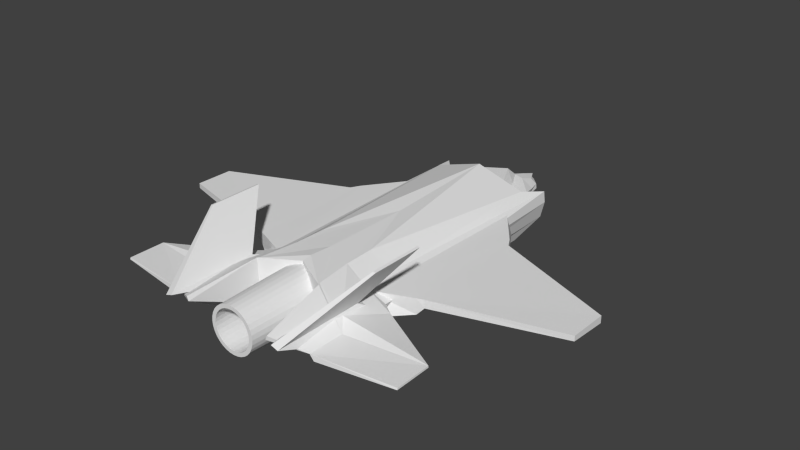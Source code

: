 # Source: player.blend  (saved by Blender 2.69.0; exported with 4.5.12 LTS)
import bpy
from mathutils import Matrix  # noqa: F401  (used for matrix-valued properties, if any)

bpy.ops.wm.read_factory_settings(use_empty=True)
scene = bpy.context.scene
scene.name = 'Scene'

# ---- collections
col_collection_1 = bpy.data.collections.new('Collection 1'); scene.collection.children.link(col_collection_1)

# ---- world
world_world = bpy.data.worlds.new('World'); scene.world = world_world
world_world.color = (0.05088, 0.05088, 0.05088)
world_world.use_sun_shadow = False
world_world.sun_shadow_jitter_overblur = 0.0
world_world.cycles.sampling_method = 'MANUAL'
world_world.cycles.sample_map_resolution = 256

# ---- meshes
me_cylinder = bpy.data.meshes.new('Cylinder')
me_cylinder.from_pydata([(4.59e-09, 0.9349, -1.263), (2.476e-08, 0.8019, 1.439), (0.1824, 0.9169, -1.263), (0.1564, 0.7865, 1.439), (0.3578, 0.8637, -1.263), (0.3069, 0.7409, 1.439), (0.5194, 0.7773, -1.263), (0.4455, 0.6668, 1.439), (0.6611, 0.6611, -1.263), (0.567, 0.567, 1.439), (0.7773, 0.5194, -1.263), (0.6668, 0.4455, 1.439), (0.8637, 0.3578, -1.263), (0.7409, 0.3069, 1.439), (0.9169, 0.1824, -1.263), (0.7865, 0.1564, 1.439), (0.9349, 8.993e-08, -1.263), (0.8019, 1.138e-07, 1.439), (0.9169, -0.1824, -1.263), (0.7865, -0.1564, 1.439), (0.8637, -0.3578, -1.263), (0.7409, -0.3069, 1.439), (0.7773, -0.5194, -1.263), (0.6668, -0.4455, 1.439), (0.6611, -0.6611, -1.263), (0.567, -0.567, 1.439), (0.5194, -0.7773, -1.263), (0.4455, -0.6668, 1.439), (0.3578, -0.8637, -1.263), (0.3069, -0.7409, 1.439), (0.1824, -0.9169, -1.263), (0.1564, -0.7865, 1.439), (-3e-07, -0.9349, -1.263), (-2.365e-07, -0.8019, 1.439), (-0.1824, -0.9169, -1.263), (-0.1564, -0.7865, 1.439), (-0.3578, -0.8637, -1.263), (-0.3069, -0.7409, 1.439), (-0.5194, -0.7773, -1.263), (-0.4455, -0.6668, 1.439), (-0.6611, -0.6611, -1.263), (-0.567, -0.567, 1.439), (-0.7773, -0.5194, -1.263), (-0.6668, -0.4455, 1.439), (-0.8637, -0.3578, -1.263), (-0.7409, -0.3069, 1.439), (-0.9169, -0.1824, -1.263), (-0.7865, -0.1564, 1.439), (-0.9349, 9.221e-07, -1.263), (-0.8019, 8.276e-07, 1.439), (-0.9169, 0.1824, -1.263), (-0.7865, 0.1564, 1.439), (-0.8637, 0.3578, -1.263), (-0.7409, 0.3069, 1.439), (-0.7773, 0.5194, -1.263), (-0.6668, 0.4455, 1.439), (-0.6611, 0.6611, -1.263), (-0.567, 0.567, 1.439), (-0.5194, 0.7773, -1.263), (-0.4455, 0.6668, 1.439), (-0.3578, 0.8637, -1.263), (-0.3069, 0.7409, 1.439), (-0.1824, 0.9169, -1.263), (-0.1564, 0.7865, 1.439), (4.31e-08, 0.6716, 1.439), (0.131, 0.6587, 1.439), (0.257, 0.6205, 1.439), (0.3731, 0.5584, 1.439), (0.4749, 0.4749, 1.439), (0.5584, 0.3731, 1.439), (0.6205, 0.257, 1.439), (0.6587, 0.131, 1.439), (0.6716, 1.461e-07, 1.439), (0.6587, -0.131, 1.439), (0.6205, -0.257, 1.439), (0.5584, -0.3731, 1.439), (0.4749, -0.4749, 1.439), (0.3731, -0.5584, 1.439), (0.257, -0.6205, 1.439), (0.131, -0.6587, 1.439), (-1.757e-07, -0.6716, 1.439), (-0.131, -0.6587, 1.439), (-0.257, -0.6205, 1.439), (-0.3731, -0.5584, 1.439), (-0.4749, -0.4749, 1.439), (-0.5584, -0.3731, 1.439), (-0.6205, -0.257, 1.439), (-0.6587, -0.131, 1.439), (-0.6716, 7.439e-07, 1.439), (-0.6587, 0.131, 1.439), (-0.6205, 0.257, 1.439), (-0.5584, 0.3731, 1.439), (-0.4749, 0.4749, 1.439), (-0.3731, 0.5584, 1.439), (-0.257, 0.6205, 1.439), (-0.131, 0.6587, 1.439), (-8.618e-08, 0.7614, 0.119), (0.1485, 0.7467, 0.119), (0.2914, 0.7034, 0.119), (0.423, 0.6331, 0.119), (0.5384, 0.5384, 0.119), (0.6331, 0.423, 0.119), (0.7034, 0.2914, 0.119), (0.7467, 0.1485, 0.119), (0.7614, 1.295e-07, 0.119), (0.7467, -0.1485, 0.119), (0.7034, -0.2914, 0.119), (0.6331, -0.423, 0.119), (0.5384, -0.5384, 0.119), (0.423, -0.6331, 0.119), (0.2914, -0.7034, 0.119), (0.1485, -0.7467, 0.119), (-3.343e-07, -0.7614, 0.119), (-0.1485, -0.7467, 0.119), (-0.2914, -0.7034, 0.119), (-0.423, -0.6331, 0.119), (-0.5384, -0.5384, 0.119), (-0.6331, -0.423, 0.119), (-0.7034, -0.2914, 0.119), (-0.7467, -0.1485, 0.119), (-0.7614, 8.072e-07, 0.119), (-0.7467, 0.1485, 0.119), (-0.7034, 0.2914, 0.119), (-0.6331, 0.423, 0.119), (-0.5384, 0.5384, 0.119), (-0.423, 0.6331, 0.119), (-0.2914, 0.7034, 0.119), (-0.1485, 0.7467, 0.119)], [], [(0, 1, 3, 2), (2, 3, 5, 4), (4, 5, 7, 6), (6, 7, 9, 8), (8, 9, 11, 10), (10, 11, 13, 12), (12, 13, 15, 14), (14, 15, 17, 16), (16, 17, 19, 18), (18, 19, 21, 20), (20, 21, 23, 22), (22, 23, 25, 24), (24, 25, 27, 26), (26, 27, 29, 28), (28, 29, 31, 30), (30, 31, 33, 32), (32, 33, 35, 34), (34, 35, 37, 36), (36, 37, 39, 38), (38, 39, 41, 40), (40, 41, 43, 42), (42, 43, 45, 44), (44, 45, 47, 46), (46, 47, 49, 48), (48, 49, 51, 50), (50, 51, 53, 52), (52, 53, 55, 54), (54, 55, 57, 56), (56, 57, 59, 58), (58, 59, 61, 60), (59, 57, 92, 93), (62, 63, 1, 0), (60, 61, 63, 62), (0, 2, 4, 6, 8, 10, 12, 14, 16, 18, 20, 22, 24, 26, 28, 30, 32, 34, 36, 38, 40, 42, 44, 46, 48, 50, 52, 54, 56, 58, 60, 62), (91, 90, 122, 123), (35, 33, 80, 81), (11, 9, 68, 69), (49, 47, 87, 88), (25, 23, 75, 76), (63, 61, 94, 95), (39, 37, 82, 83), (15, 13, 70, 71), (53, 51, 89, 90), (29, 27, 77, 78), (5, 3, 65, 66), (43, 41, 84, 85), (19, 17, 72, 73), (57, 55, 91, 92), (33, 31, 79, 80), (9, 7, 67, 68), (47, 45, 86, 87), (3, 1, 64, 65), (23, 21, 74, 75), (61, 59, 93, 94), (37, 35, 81, 82), (13, 11, 69, 70), (51, 49, 88, 89), (27, 25, 76, 77), (1, 63, 95, 64), (41, 39, 83, 84), (17, 15, 71, 72), (55, 53, 90, 91), (31, 29, 78, 79), (7, 5, 66, 67), (45, 43, 85, 86), (21, 19, 73, 74), (97, 96, 127, 126, 125, 124, 123, 122, 121, 120, 119, 118, 117, 116, 115, 114, 113, 112, 111, 110, 109, 108, 107, 106, 105, 104, 103, 102, 101, 100, 99, 98), (86, 85, 117, 118), (81, 80, 112, 113), (76, 75, 107, 108), (71, 70, 102, 103), (66, 65, 97, 98), (92, 91, 123, 124), (87, 86, 118, 119), (82, 81, 113, 114), (77, 76, 108, 109), (72, 71, 103, 104), (67, 66, 98, 99), (93, 92, 124, 125), (88, 87, 119, 120), (83, 82, 114, 115), (78, 77, 109, 110), (73, 72, 104, 105), (68, 67, 99, 100), (94, 93, 125, 126), (89, 88, 120, 121), (84, 83, 115, 116), (79, 78, 110, 111), (74, 73, 105, 106), (69, 68, 100, 101), (95, 94, 126, 127), (90, 89, 121, 122), (85, 84, 116, 117), (80, 79, 111, 112), (75, 74, 106, 107), (70, 69, 101, 102), (65, 64, 96, 97), (64, 95, 127, 96)])
_uv = me_cylinder.uv_layers.new(name='UV coord')
_uv.uv.foreach_set('vector', [0.459, 0.7899, 0.5201, 0.5834, 0.5157, 0.5829, 0.4961, 0.7973, 0.4961, 0.7973, 0.5157, 0.5829, 0.5114, 0.5831, 0.5339, 0.7973, 0.5339, 0.7973, 0.5114, 0.5831, 0.5071, 0.5841, 0.5709, 0.7899, 0.5709, 0.7899, 0.5071, 0.5841, 0.5032, 0.5859, 0.6059, 0.7754, 0.6059, 0.7754, 0.5032, 0.5859, 0.4997, 0.5885, 0.6374, 0.7544, 0.6374, 0.7544, 0.4997, 0.5885, 0.4968, 0.5917, 0.6642, 0.7276, 0.6642, 0.7276, 0.4968, 0.5917, 0.4946, 0.5955, 0.6853, 0.6961, 0.6853, 0.6961, 0.4946, 0.5955, 0.4931, 0.5996, 0.6999, 0.661, 0.6999, 0.661, 0.4931, 0.5996, 0.4926, 0.6039, 0.7073, 0.6238, 0.7073, 0.6238, 0.4926, 0.6039, 0.4928, 0.6082, 0.7074, 0.5859, 0.7074, 0.5859, 0.4928, 0.6082, 0.494, 0.6125, 0.7, 0.5487, 0.7, 0.5487, 0.494, 0.6125, 0.4959, 0.6164, 0.6855, 0.5136, 0.6855, 0.5136, 0.4959, 0.6164, 0.4986, 0.6199, 0.6645, 0.4821, 0.6645, 0.4821, 0.4986, 0.6199, 0.5019, 0.6228, 0.6377, 0.4552, 0.6377, 0.4552, 0.5019, 0.6228, 0.5057, 0.625, 0.6062, 0.4341, 0.6062, 0.4341, 0.5057, 0.625, 0.5098, 0.6264, 0.5712, 0.4195, 0.5712, 0.4195, 0.5098, 0.6264, 0.5142, 0.627, 0.534, 0.4121, 0.534, 0.4121, 0.5142, 0.627, 0.5186, 0.6267, 0.496, 0.4121, 0.496, 0.4121, 0.5186, 0.6267, 0.5229, 0.6256, 0.4588, 0.4195, 0.4588, 0.4195, 0.5229, 0.6256, 0.5268, 0.6236, 0.4238, 0.4341, 0.4238, 0.4341, 0.5268, 0.6236, 0.5303, 0.621, 0.3923, 0.4552, 0.3923, 0.4552, 0.5303, 0.621, 0.5332, 0.6177, 0.3655, 0.482, 0.3655, 0.482, 0.5332, 0.6177, 0.5354, 0.6139, 0.3444, 0.5136, 0.3444, 0.5136, 0.5354, 0.6139, 0.5368, 0.6098, 0.33, 0.5487, 0.33, 0.5487, 0.5368, 0.6098, 0.5374, 0.6054, 0.3226, 0.5859, 0.3226, 0.5859, 0.5374, 0.6054, 0.5371, 0.6011, 0.3227, 0.6238, 0.3227, 0.6238, 0.5371, 0.6011, 0.536, 0.5969, 0.3301, 0.661, 0.3301, 0.661, 0.536, 0.5969, 0.534, 0.593, 0.3446, 0.6961, 0.3446, 0.6961, 0.534, 0.593, 0.5314, 0.5896, 0.3657, 0.7276, 0.3657, 0.7276, 0.5314, 0.5896, 0.5281, 0.5868, 0.3925, 0.7544, 0.84, 0.9627, 0.8184, 0.9584, 0.8237, 0.9409, 0.8417, 0.9445, 0.424, 0.7754, 0.5243, 0.5847, 0.5201, 0.5834, 0.459, 0.7899, 0.3925, 0.7544, 0.5281, 0.5868, 0.5243, 0.5847, 0.424, 0.7754, 0.2053, 0.9632, 0.2275, 0.961, 0.2489, 0.9545, 0.2687, 0.9439, 0.286, 0.9297, 0.3002, 0.9124, 0.3107, 0.8927, 0.3172, 0.8713, 0.3194, 0.849, 0.3172, 0.8268, 0.3107, 0.8053, 0.3002, 0.7856, 0.286, 0.7683, 0.2687, 0.7541, 0.2489, 0.7436, 0.2275, 0.7371, 0.2053, 0.7349, 0.183, 0.7371, 0.1616, 0.7436, 0.1419, 0.7541, 0.1246, 0.7683, 0.1104, 0.7856, 0.09982, 0.8054, 0.09332, 0.8268, 0.09113, 0.849, 0.09332, 0.8713, 0.09982, 0.8927, 0.1104, 0.9124, 0.1246, 0.9297, 0.1419, 0.9439, 0.1616, 0.9545, 0.183, 0.961, 0.2404, 0.2471, 0.241, 0.2512, 0.05106, 0.3096, 0.04271, 0.2674, 0.7797, 0.7642, 0.798, 0.752, 0.8066, 0.768, 0.7913, 0.7783, 0.9627, 0.862, 0.9584, 0.8836, 0.9409, 0.8783, 0.9445, 0.8602, 0.752, 0.9039, 0.7435, 0.8836, 0.761, 0.8783, 0.768, 0.8953, 0.8836, 0.7435, 0.9039, 0.752, 0.8953, 0.768, 0.8783, 0.761, 0.8836, 0.9584, 0.862, 0.9627, 0.8602, 0.9445, 0.8783, 0.9409, 0.752, 0.798, 0.7642, 0.7797, 0.7783, 0.7913, 0.768, 0.8066, 0.9584, 0.8184, 0.9627, 0.84, 0.9445, 0.8418, 0.9409, 0.8237, 0.7797, 0.9378, 0.7642, 0.9222, 0.7783, 0.9106, 0.7913, 0.9236, 0.84, 0.7392, 0.862, 0.7392, 0.8602, 0.7574, 0.8417, 0.7574, 0.9377, 0.9222, 0.9222, 0.9378, 0.9106, 0.9236, 0.9236, 0.9106, 0.7392, 0.84, 0.7435, 0.8184, 0.761, 0.8237, 0.7574, 0.8418, 0.9377, 0.7797, 0.95, 0.798, 0.9339, 0.8066, 0.9236, 0.7913, 0.8184, 0.9584, 0.798, 0.95, 0.8066, 0.9339, 0.8237, 0.9409, 0.798, 0.752, 0.8184, 0.7435, 0.8237, 0.761, 0.8066, 0.768, 0.9584, 0.8836, 0.95, 0.9039, 0.9339, 0.8953, 0.9409, 0.8783, 0.7435, 0.8836, 0.7392, 0.862, 0.7574, 0.8602, 0.761, 0.8783, 0.9222, 0.9378, 0.9039, 0.95, 0.8953, 0.9339, 0.9106, 0.9236, 0.9039, 0.752, 0.9222, 0.7642, 0.9106, 0.7783, 0.8953, 0.768, 0.862, 0.9627, 0.84, 0.9627, 0.8417, 0.9445, 0.8602, 0.9445, 0.7642, 0.7797, 0.7797, 0.7642, 0.7913, 0.7783, 0.7783, 0.7913, 0.9627, 0.84, 0.9627, 0.862, 0.9445, 0.8602, 0.9445, 0.8418, 0.7642, 0.9222, 0.752, 0.9039, 0.768, 0.8953, 0.7783, 0.9106, 0.862, 0.7392, 0.8836, 0.7435, 0.8783, 0.761, 0.8602, 0.7574, 0.9039, 0.95, 0.8836, 0.9584, 0.8783, 0.9409, 0.8953, 0.9339, 0.7435, 0.8184, 0.752, 0.798, 0.768, 0.8066, 0.761, 0.8237, 0.95, 0.798, 0.9584, 0.8184, 0.9409, 0.8237, 0.9339, 0.8066, 0.798, 0.95, 0.7797, 0.9378, 0.7913, 0.9236, 0.8066, 0.9339, 0.8184, 0.7435, 0.84, 0.7392, 0.8417, 0.7574, 0.8237, 0.761, 0.95, 0.9039, 0.9377, 0.9222, 0.9236, 0.9106, 0.9339, 0.8953, 0.7392, 0.862, 0.7392, 0.84, 0.7574, 0.8418, 0.7574, 0.8602, 0.9222, 0.7642, 0.9377, 0.7797, 0.9236, 0.7913, 0.9106, 0.7783, 0.7753, 0.4399, 0.8124, 0.4363, 0.8481, 0.4255, 0.8809, 0.4079, 0.9098, 0.3843, 0.9334, 0.3555, 0.951, 0.3226, 0.9618, 0.2869, 0.9654, 0.2499, 0.9618, 0.2128, 0.951, 0.1771, 0.9334, 0.1443, 0.9098, 0.1155, 0.8809, 0.09182, 0.8481, 0.07425, 0.8124, 0.06343, 0.7753, 0.05978, 0.7383, 0.06343, 0.7026, 0.07425, 0.6697, 0.09182, 0.6409, 0.1155, 0.6173, 0.1443, 0.5997, 0.1771, 0.5889, 0.2128, 0.5853, 0.2499, 0.5889, 0.2869, 0.5997, 0.3226, 0.6173, 0.3555, 0.6409, 0.3843, 0.6697, 0.4079, 0.7026, 0.4255, 0.7383, 0.4363, 0.2505, 0.2641, 0.2541, 0.2658, 0.1972, 0.456, 0.1574, 0.4395, 0.2698, 0.265, 0.2732, 0.2628, 0.4, 0.4156, 0.3643, 0.4395, 0.2812, 0.249, 0.2814, 0.2448, 0.4791, 0.2246, 0.479, 0.2676, 0.2746, 0.2303, 0.2713, 0.2279, 0.3643, 0.05246, 0.4001, 0.07641, 0.2557, 0.2256, 0.252, 0.227, 0.1574, 0.05246, 0.1972, 0.03596, 0.2406, 0.243, 0.2404, 0.2471, 0.04271, 0.2674, 0.04273, 0.2244, 0.2472, 0.2617, 0.2505, 0.2641, 0.1574, 0.4395, 0.1217, 0.4156, 0.266, 0.2664, 0.2698, 0.265, 0.3643, 0.4395, 0.3246, 0.456, 0.2802, 0.253, 0.2812, 0.249, 0.479, 0.2676, 0.4707, 0.3097, 0.2773, 0.2334, 0.2746, 0.2303, 0.4001, 0.07641, 0.4305, 0.1069, 0.2597, 0.225, 0.2557, 0.2256, 0.1972, 0.03596, 0.2394, 0.02754, 0.2416, 0.239, 0.2406, 0.243, 0.04273, 0.2244, 0.05111, 0.1823, 0.2445, 0.2586, 0.2472, 0.2617, 0.1217, 0.4156, 0.09131, 0.3851, 0.2621, 0.267, 0.266, 0.2664, 0.3246, 0.456, 0.2824, 0.4644, 0.2785, 0.2567, 0.2802, 0.253, 0.4707, 0.3097, 0.4542, 0.3494, 0.2794, 0.2369, 0.2773, 0.2334, 0.4305, 0.1069, 0.4543, 0.1427, 0.2637, 0.2252, 0.2597, 0.225, 0.2394, 0.02754, 0.2824, 0.02754, 0.2433, 0.2353, 0.2416, 0.239, 0.05111, 0.1823, 0.06753, 0.1426, 0.2424, 0.2551, 0.2445, 0.2586, 0.09131, 0.3851, 0.06746, 0.3493, 0.258, 0.2668, 0.2621, 0.267, 0.2824, 0.4644, 0.2394, 0.4644, 0.2761, 0.26, 0.2785, 0.2567, 0.4542, 0.3494, 0.4304, 0.3852, 0.2808, 0.2407, 0.2794, 0.2369, 0.4543, 0.1427, 0.4707, 0.1824, 0.2676, 0.2262, 0.2637, 0.2252, 0.2824, 0.02754, 0.3246, 0.03596, 0.2456, 0.2319, 0.2433, 0.2353, 0.06753, 0.1426, 0.09135, 0.1068, 0.241, 0.2512, 0.2424, 0.2551, 0.06746, 0.3493, 0.05106, 0.3096, 0.2541, 0.2658, 0.258, 0.2668, 0.2394, 0.4644, 0.1972, 0.456, 0.2732, 0.2628, 0.2761, 0.26, 0.4304, 0.3852, 0.4, 0.4156, 0.2814, 0.2448, 0.2808, 0.2407, 0.4707, 0.1824, 0.4791, 0.2246, 0.2713, 0.2279, 0.2676, 0.2262, 0.3246, 0.03596, 0.3643, 0.05246, 0.252, 0.227, 0.2485, 0.2292, 0.1217, 0.0764, 0.1574, 0.05246, 0.2485, 0.2292, 0.2456, 0.2319, 0.09135, 0.1068, 0.1217, 0.0764])
me_cylinder.use_remesh_preserve_volume = False
me_cylinder.use_remesh_preserve_attributes = False
me_cylinder.use_mirror_vertex_groups = False
me_cylinder.update()
me_cube_002 = bpy.data.meshes.new('Cube.002')
me_cube_002.from_pydata([(0.02293, 4.652, -0.3967), (1.223, -6.277, 0.2969), (0.08335, 4.652, -0.2321), (2.59, -5.927, 0.3257), (0.0, 4.788, -0.1346), (0.0, -5.216, 1.046), (0.0, 4.724, -0.4083), (0.0, -5.216, -0.4281), (0.02774, 4.652, -0.169), (0.601, -5.751, 1.004), (0.07601, 4.652, -0.2844), (2.591, -5.927, 0.2782), (0.9275, 1.371, -0.2959), (1.094, -4.592, -0.09177), (3.691, -3.029, 0.2854), (3.693, -1.882, 0.2181), (0.8013, 1.371, 0.4735), (0.8358, -4.592, 0.5023), (3.691, -3.029, 0.4357), (3.693, -1.882, 0.4228), (1.603, -4.011, 0.4648), (1.632, -4.011, 0.2339), (1.603, -0.4921, 0.4625), (1.632, -0.4921, 0.1478), (1.52, -4.077, 0.01915), (1.516, -0.2265, 0.4641), (1.516, -4.077, 0.466), (1.52, -0.2265, -0.1448), (0.8135, -7.08, 0.5879), (0.8135, -4.842, 0.5879), (1.535, -4.089, 1.892), (1.535, -5.649, 1.892), (1.159, -7.08, 0.332), (1.159, -4.842, 0.332), (1.574, -4.089, 1.871), (1.574, -5.649, 1.871), (0.0, 1.726, -0.7357), (0.0, 1.96, 1.146), (0.8701, 1.693, -0.7016), (1.013, 2.776, 0.1678), (0.9657, -7.923, 0.6963), (1.085, -7.923, 0.6287), (0.9657, -5.338, 0.6963), (1.085, -5.338, 0.6287), (0.8411, 1.985, 0.6948), (0.9448, 2.776, -0.3209), (0.3688, 3.276, -0.6131), (0.0, 3.417, 0.5031), (0.1715, 3.276, 0.1547), (0.4256, 3.276, -0.3402), (0.0, 3.276, -0.6323), (0.4643, 3.276, 0.00601), (0.4031, 2.255, -0.6926), (0.0, 1.784, 1.114), (0.4491, 1.784, 0.2872), (0.5007, 1.754, -0.3367), (0.0, 2.255, -0.7256), (0.567, 1.754, 0.1359), (0.2814, 3.832, -0.5076), (0.0, 3.832, 0.1635), (0.145, 3.832, 0.107), (0.3207, 3.832, -0.3164), (0.0, 3.832, -0.5209), (0.3654, 3.832, -0.1117), (1.305, -6.277, 0.4054), (0.9919, 2.776, 0.4956), (0.6485, 1.693, -0.7186), (0.571, -5.751, -0.2556), (1.203, -4.566, 0.325), (0.0, -3.368, -0.6032), (0.0, -4.239, 1.041), (0.9101, -4.566, -0.299), (0.496, -4.566, 0.9988), (1.084, -4.566, -0.1079), (0.8495, -4.566, 0.5709), (0.455, -4.566, -0.4748), (0.8642, -5.988, -0.1863), (1.413, -4.816, 0.3256), (0.0, -4.936, 1.09), (1.158, -5.874, 0.298), (0.5792, -5.684, 1.003), (1.415, -4.816, 0.2331), (1.104, -5.874, 0.5663), (1.337, -7.267, 0.2039), (2.595, -6.978, 0.322), (0.7784, -7.737, 0.7085), (2.598, -6.995, 0.2746), (1.267, -7.267, 0.3496), (0.7484, -7.737, 0.586), (0.9507, -6.755, -0.1052), (0.8374, -3.692, 0.576), (0.4525, -3.189, -0.5812), (1.196, -3.692, 0.3244), (0.0, -3.055, -0.5986), (0.0, -1.554, 1.001), (0.905, -3.189, -0.5638), (0.4784, -3.692, 0.9944), (1.078, -3.339, -0.1749), (0.1692, 4.279, -0.4581), (0.0, 4.279, 0.0396), (0.1644, 4.279, -0.0472), (0.2859, 4.279, -0.3065), (0.0, 4.279, -0.4673), (0.2759, 4.279, -0.1687)], [], [(4, 8, 2, 10, 0, 6), (81, 11, 1, 79), (102, 6, 0, 98), (103, 2, 8, 100), (67, 9, 5, 7), (100, 8, 4, 99), (77, 3, 11, 81), (16, 17, 13, 12), (20, 21, 14, 18), (18, 14, 15, 19), (25, 27, 12, 16), (23, 15, 14, 21), (25, 16, 17, 26), (26, 24, 21, 20), (19, 15, 23, 22), (27, 23, 21, 24), (19, 22, 20, 18), (22, 23, 27, 25), (22, 25, 26, 20), (17, 13, 24, 26), (12, 27, 24, 13), (32, 33, 29, 28), (43, 42, 30, 34), (34, 30, 31, 35), (41, 40, 28, 32), (40, 31, 30, 42), (41, 32, 33, 43), (93, 36, 66, 91), (55, 45, 38, 52), (35, 41, 43, 34), (28, 40, 42, 29), (35, 31, 40, 41), (33, 29, 42, 43), (92, 39, 65, 90), (96, 44, 37, 94), (57, 39, 45, 55), (56, 50, 46, 52), (57, 51, 48, 54), (54, 48, 47, 53), (61, 49, 46, 58), (63, 51, 49, 61), (49, 55, 52, 46), (51, 57, 55, 49), (36, 56, 52, 38, 66), (39, 57, 54, 44, 65), (44, 54, 53, 37), (50, 62, 58, 46), (51, 63, 60, 48), (48, 60, 59, 47), (101, 61, 58, 98), (103, 63, 61, 101), (90, 65, 44, 96), (91, 66, 38, 95), (97, 73, 71, 95), (92, 68, 73, 97), (7, 69, 75, 67), (77, 68, 74, 82), (80, 72, 70, 78), (82, 74, 72, 80), (67, 75, 71, 79, 1, 76), (1, 11, 86, 83), (64, 9, 85, 87), (73, 81, 79, 71), (68, 77, 81, 73), (3, 77, 82, 64), (9, 80, 78, 5), (64, 82, 80, 9), (87, 85, 88, 89), (84, 87, 89, 83, 86), (67, 76, 89, 88), (3, 64, 87, 84), (11, 3, 84, 86), (9, 67, 88, 85), (76, 1, 83, 89), (69, 93, 91, 75), (68, 92, 90, 74), (72, 96, 94, 70), (74, 90, 96, 72), (75, 91, 95, 71), (45, 97, 95, 38), (39, 92, 97, 45), (62, 102, 98, 58), (63, 103, 100, 60), (60, 100, 99, 59), (10, 101, 98, 0), (2, 103, 101, 10)])
_uv = me_cube_002.uv_layers.new(name='UVMap')
_uv.uv.foreach_set('vector', [0.9873, 0.1183, 0.9755, 0.1183, 0.9714, 0.1125, 0.9714, 0.1083, 0.9728, 0.09815, 0.979, 0.09773, 0.1752, 0.2017, 0.1061, 0.2025, 0.0988, 0.1715, 0.1125, 0.169, 0.9441, 0.08439, 0.979, 0.09773, 0.9728, 0.09815, 0.9401, 0.09683, 0.94, 0.121, 0.9714, 0.1125, 0.9755, 0.1183, 0.9447, 0.1328, 0.07953, 0.7321, 0.08199, 0.7979, 0.02033, 0.8832, 0.02033, 0.6199, 0.9447, 0.1328, 0.9755, 0.1183, 0.9873, 0.1183, 0.9513, 0.1454, 0.2765, 0.6696, 0.1372, 0.6467, 0.1372, 0.6466, 0.2784, 0.6587, 0.722, 0.7122, 0.9616, 0.7122, 0.9616, 0.9519, 0.722, 0.9519, 0.722, 0.7122, 0.9616, 0.7122, 0.9616, 0.9519, 0.722, 0.9519, 0.5946, 0.4609, 0.5946, 0.4668, 0.5515, 0.4698, 0.5517, 0.459, 0.3506, 0.4306, 0.3413, 0.502, 0.04537, 0.5679, 0.03324, 0.3594, 0.8492, 0.5524, 0.7359, 0.3988, 0.6478, 0.4026, 0.5794, 0.5636, 0.8836, 0.5671, 1.006, 0.6212, 0.5489, 0.6212, 0.5881, 0.5687, 0.722, 0.7122, 0.9616, 0.7122, 0.9616, 0.9519, 0.722, 0.9519, 0.5517, 0.459, 0.5515, 0.4698, 0.3755, 0.4709, 0.3785, 0.4401, 0.8711, 0.5751, 0.8492, 0.5524, 0.5794, 0.5636, 0.5754, 0.5825, 0.7556, 0.4007, 0.8632, 0.5605, 0.5932, 0.5621, 0.6676, 0.4014, 0.3785, 0.4401, 0.3755, 0.4709, 0.3413, 0.502, 0.3506, 0.4306, 0.8632, 0.5605, 0.8836, 0.5671, 0.5881, 0.5687, 0.5932, 0.5621, 0.5236, 0.8686, 0.5393, 0.6775, 0.675, 0.7332, 0.6771, 0.784, 0.9951, 0.6177, 0.8711, 0.5751, 0.5754, 0.5825, 0.5372, 0.6177, 0.722, 0.7122, 0.9616, 0.7122, 0.9616, 0.9519, 0.722, 0.9519, 0.722, 0.7122, 0.9616, 0.7122, 0.9616, 0.9519, 0.722, 0.9519, 0.722, 0.7122, 0.9616, 0.7122, 0.9616, 0.9519, 0.722, 0.9519, 0.05949, 0.9615, 0.034, 0.8982, 0.2297, 0.897, 0.2407, 0.9514, 0.722, 0.7122, 0.9616, 0.7122, 0.9616, 0.9519, 0.722, 0.9519, 0.05949, 0.9615, 0.2407, 0.9514, 0.6562, 0.946, 0.5908, 0.9615, 0.3382, 0.06172, 0.7346, 0.06464, 0.7313, 0.1186, 0.3274, 0.09942, 0.4652, 0.5969, 0.4245, 0.6401, 0.3821, 0.5678, 0.517, 0.5085, 0.722, 0.7122, 0.9616, 0.7122, 0.9616, 0.9519, 0.722, 0.9519, 0.2297, 0.897, 0.034, 0.8982, 0.5817, 0.9261, 0.6497, 0.9421, 0.722, 0.7122, 0.9616, 0.7122, 0.9616, 0.9519, 0.722, 0.9519, 0.6562, 0.946, 0.6497, 0.9421, 0.5817, 0.9261, 0.5908, 0.9615, 0.2818, 0.2121, 0.732, 0.2262, 0.7314, 0.2534, 0.282, 0.249, 0.2823, 0.2951, 0.7525, 0.2601, 0.7506, 0.3389, 0.4604, 0.3336, 0.4847, 0.6578, 0.4258, 0.6403, 0.4245, 0.6401, 0.4652, 0.5969, 0.7787, 0.06495, 0.8624, 0.06709, 0.8592, 0.09622, 0.7785, 0.09866, 0.747, 0.172, 0.8643, 0.1441, 0.8727, 0.1683, 0.7527, 0.1867, 0.7527, 0.1867, 0.8727, 0.1683, 0.8895, 0.1971, 0.765, 0.2613, 0.9053, 0.1135, 0.8613, 0.1175, 0.8592, 0.09622, 0.9041, 0.09795, 0.9068, 0.13, 0.8643, 0.1441, 0.8613, 0.1175, 0.9053, 0.1135, 0.8613, 0.1175, 0.7418, 0.1329, 0.7785, 0.09866, 0.8592, 0.09622, 0.8643, 0.1441, 0.747, 0.172, 0.7418, 0.1329, 0.8613, 0.1175, 0.7346, 0.06464, 0.7787, 0.06495, 0.7785, 0.09866, 0.7311, 0.1372, 0.7313, 0.1186, 0.4258, 0.6403, 0.4847, 0.6578, 0.4879, 0.685, 0.387, 0.6938, 0.4266, 0.6444, 0.387, 0.6938, 0.4879, 0.685, 0.4661, 0.8533, 0.4385, 0.8598, 0.8624, 0.06709, 0.9086, 0.07547, 0.9041, 0.09795, 0.8592, 0.09622, 0.8643, 0.1441, 0.9068, 0.13, 0.9146, 0.1532, 0.8727, 0.1683, 0.8727, 0.1683, 0.9146, 0.1532, 0.9195, 0.1646, 0.8895, 0.1971, 0.9387, 0.1108, 0.9053, 0.1135, 0.9041, 0.09795, 0.9401, 0.09683, 0.94, 0.121, 0.9068, 0.13, 0.9053, 0.1135, 0.9387, 0.1108, 0.282, 0.249, 0.7314, 0.2534, 0.7525, 0.2601, 0.2823, 0.2951, 0.3274, 0.09942, 0.7313, 0.1186, 0.7311, 0.1372, 0.328, 0.1368, 0.3135, 0.1713, 0.2055, 0.1672, 0.2108, 0.1452, 0.328, 0.1368, 0.2818, 0.2121, 0.2006, 0.2117, 0.2055, 0.1672, 0.3135, 0.1713, 0.1558, 0.06741, 0.3119, 0.06195, 0.2116, 0.1038, 0.1113, 0.1173, 0.1748, 0.2069, 0.2006, 0.2117, 0.2088, 0.2492, 0.11, 0.2443, 0.1194, 0.2948, 0.2097, 0.2954, 0.2378, 0.3356, 0.1805, 0.3381, 0.11, 0.2443, 0.2088, 0.2492, 0.2097, 0.2954, 0.1194, 0.2948, 0.1113, 0.1173, 0.2116, 0.1038, 0.2108, 0.1452, 0.1125, 0.169, 0.0988, 0.1715, 0.1041, 0.1424, 0.0988, 0.1715, 0.1061, 0.2025, 0.09433, 0.2, 0.0681, 0.1931, 0.0895, 0.2305, 0.1142, 0.2933, 0.008776, 0.1976, 0.0597, 0.1964, 0.2055, 0.1672, 0.1752, 0.2017, 0.1125, 0.169, 0.2108, 0.1452, 0.3525, 0.6914, 0.2765, 0.6696, 0.2784, 0.6587, 0.3544, 0.5263, 0.1061, 0.2032, 0.1748, 0.2069, 0.11, 0.2443, 0.0895, 0.2305, 0.1142, 0.2933, 0.1194, 0.2948, 0.1805, 0.3381, 0.1578, 0.3389, 0.0895, 0.2305, 0.11, 0.2443, 0.1194, 0.2948, 0.1142, 0.2933, 0.0597, 0.1964, 0.008776, 0.1976, 0.01073, 0.1906, 0.07405, 0.1648, 0.1348, 0.6465, 0.1304, 0.6467, 0.1279, 0.6423, 0.1309, 0.6461, 0.1348, 0.6463, 0.1113, 0.1173, 0.1041, 0.1424, 0.07405, 0.1648, 0.01073, 0.1906, 0.1061, 0.2032, 0.0895, 0.2305, 0.0597, 0.1964, 0.09427, 0.2007, 0.1372, 0.6466, 0.1372, 0.6467, 0.1348, 0.6465, 0.1348, 0.6463, 0.08199, 0.7979, 0.07953, 0.7321, 0.1026, 0.7618, 0.1027, 0.7619, 0.1041, 0.1424, 0.0988, 0.1715, 0.0681, 0.1931, 0.07405, 0.1648, 0.3119, 0.06195, 0.3382, 0.06172, 0.3274, 0.09942, 0.2116, 0.1038, 0.2006, 0.2117, 0.2818, 0.2121, 0.282, 0.249, 0.2088, 0.2492, 0.2097, 0.2954, 0.2823, 0.2951, 0.4604, 0.3336, 0.2378, 0.3356, 0.2088, 0.2492, 0.282, 0.249, 0.2823, 0.2951, 0.2097, 0.2954, 0.2116, 0.1038, 0.3274, 0.09942, 0.328, 0.1368, 0.2108, 0.1452, 0.7332, 0.1854, 0.3135, 0.1713, 0.328, 0.1368, 0.7311, 0.1372, 0.732, 0.2262, 0.2818, 0.2121, 0.3135, 0.1713, 0.7332, 0.1854, 0.9086, 0.07547, 0.9441, 0.08439, 0.9401, 0.09683, 0.9041, 0.09795, 0.9068, 0.13, 0.94, 0.121, 0.9447, 0.1328, 0.9146, 0.1532, 0.9146, 0.1532, 0.9447, 0.1328, 0.9513, 0.1454, 0.9195, 0.1646, 0.9714, 0.1083, 0.9387, 0.1108, 0.9401, 0.09683, 0.9728, 0.09815, 0.9004, 0.1262, 0.8647, 0.1354, 0.8634, 0.1238, 0.9004, 0.1215])
_ca = me_cube_002.color_attributes.new('Col', 'BYTE_COLOR', 'CORNER')
_ca.data.foreach_set('color', [1.0, 1.0, 1.0, 1.0, 1.0, 1.0, 1.0, 1.0, 1.0, 1.0, 1.0, 1.0, 1.0, 1.0, 1.0, 1.0, 1.0, 1.0, 1.0, 1.0, 1.0, 1.0, 1.0, 1.0, 1.0, 1.0, 1.0, 1.0, 1.0, 1.0, 1.0, 1.0, 1.0, 1.0, 1.0, 1.0, 1.0, 1.0, 1.0, 1.0, 1.0, 1.0, 1.0, 1.0, 1.0, 1.0, 1.0, 1.0, 1.0, 1.0, 1.0, 1.0, 1.0, 1.0, 1.0, 1.0, 1.0, 1.0, 1.0, 1.0, 1.0, 1.0, 1.0, 1.0, 1.0, 1.0, 1.0, 1.0, 1.0, 1.0, 1.0, 1.0, 1.0, 1.0, 1.0, 1.0, 1.0, 1.0, 1.0, 1.0, 1.0, 1.0, 1.0, 1.0, 1.0, 1.0, 1.0, 1.0, 1.0, 1.0, 1.0, 1.0, 1.0, 1.0, 1.0, 1.0, 1.0, 1.0, 1.0, 1.0, 1.0, 1.0, 1.0, 1.0, 1.0, 1.0, 1.0, 1.0, 1.0, 1.0, 1.0, 1.0, 1.0, 1.0, 1.0, 1.0, 1.0, 1.0, 1.0, 1.0, 1.0, 1.0, 1.0, 1.0, 1.0, 1.0, 1.0, 1.0, 1.0, 1.0, 1.0, 1.0, 1.0, 1.0, 1.0, 1.0, 1.0, 1.0, 1.0, 1.0, 1.0, 1.0, 1.0, 1.0, 1.0, 1.0, 1.0, 1.0, 1.0, 1.0, 1.0, 1.0, 1.0, 1.0, 1.0, 1.0, 1.0, 1.0, 1.0, 1.0, 1.0, 1.0, 1.0, 1.0, 1.0, 1.0, 1.0, 1.0, 1.0, 1.0, 1.0, 1.0, 1.0, 1.0, 1.0, 1.0, 1.0, 1.0, 1.0, 1.0, 1.0, 1.0, 1.0, 1.0, 1.0, 1.0, 1.0, 1.0, 1.0, 1.0, 1.0, 1.0, 1.0, 1.0, 1.0, 1.0, 1.0, 1.0, 1.0, 1.0, 1.0, 1.0, 1.0, 1.0, 1.0, 1.0, 1.0, 1.0, 1.0, 1.0, 1.0, 1.0, 1.0, 1.0, 1.0, 1.0, 1.0, 1.0, 1.0, 1.0, 1.0, 1.0, 1.0, 1.0, 1.0, 1.0, 1.0, 1.0, 1.0, 1.0, 1.0, 1.0, 1.0, 1.0, 1.0, 1.0, 1.0, 1.0, 1.0, 1.0, 1.0, 1.0, 1.0, 1.0, 1.0, 1.0, 1.0, 1.0, 1.0, 1.0, 1.0, 1.0, 1.0, 1.0, 1.0, 1.0, 1.0, 1.0, 1.0, 1.0, 1.0, 1.0, 1.0, 1.0, 1.0, 1.0, 1.0, 1.0, 1.0, 1.0, 1.0, 1.0, 1.0, 1.0, 1.0, 1.0, 1.0, 1.0, 1.0, 1.0, 1.0, 1.0, 1.0, 1.0, 1.0, 1.0, 1.0, 1.0, 1.0, 1.0, 1.0, 1.0, 1.0, 1.0, 1.0, 1.0, 1.0, 1.0, 1.0, 1.0, 1.0, 1.0, 1.0, 1.0, 1.0, 1.0, 1.0, 1.0, 1.0, 1.0, 1.0, 1.0, 1.0, 1.0, 1.0, 1.0, 1.0, 1.0, 1.0, 1.0, 1.0, 1.0, 1.0, 1.0, 1.0, 1.0, 1.0, 1.0, 1.0, 1.0, 1.0, 1.0, 1.0, 1.0, 1.0, 1.0, 1.0, 1.0, 1.0, 1.0, 1.0, 1.0, 1.0, 1.0, 1.0, 1.0, 1.0, 1.0, 1.0, 1.0, 1.0, 1.0, 1.0, 1.0, 1.0, 1.0, 1.0, 1.0, 1.0, 1.0, 1.0, 1.0, 1.0, 1.0, 1.0, 1.0, 1.0, 1.0, 1.0, 1.0, 1.0, 1.0, 1.0, 1.0, 1.0, 1.0, 1.0, 1.0, 1.0, 1.0, 1.0, 1.0, 1.0, 1.0, 1.0, 1.0, 1.0, 1.0, 1.0, 1.0, 1.0, 1.0, 1.0, 1.0, 1.0, 1.0, 1.0, 1.0, 1.0, 1.0, 1.0, 1.0, 1.0, 1.0, 1.0, 1.0, 1.0, 1.0, 1.0, 1.0, 1.0, 1.0, 1.0, 1.0, 1.0, 1.0, 1.0, 1.0, 1.0, 1.0, 1.0, 1.0, 1.0, 1.0, 1.0, 1.0, 1.0, 1.0, 1.0, 1.0, 1.0, 1.0, 1.0, 1.0, 1.0, 1.0, 1.0, 1.0, 1.0, 1.0, 1.0, 1.0, 1.0, 1.0, 1.0, 1.0, 1.0, 1.0, 1.0, 1.0, 1.0, 1.0, 1.0, 1.0, 1.0, 1.0, 1.0, 1.0, 1.0, 1.0, 1.0, 1.0, 1.0, 1.0, 1.0, 1.0, 1.0, 1.0, 1.0, 1.0, 1.0, 1.0, 1.0, 1.0, 1.0, 1.0, 1.0, 1.0, 1.0, 1.0, 1.0, 1.0, 1.0, 1.0, 1.0, 1.0, 1.0, 1.0, 1.0, 1.0, 1.0, 1.0, 1.0, 1.0, 1.0, 1.0, 1.0, 1.0, 1.0, 1.0, 1.0, 1.0, 1.0, 1.0, 1.0, 1.0, 1.0, 1.0, 1.0, 1.0, 1.0, 1.0, 1.0, 1.0, 1.0, 1.0, 1.0, 1.0, 1.0, 1.0, 1.0, 1.0, 1.0, 1.0, 1.0, 1.0, 1.0, 1.0, 1.0, 1.0, 1.0, 1.0, 1.0, 1.0, 1.0, 1.0, 1.0, 1.0, 1.0, 1.0, 1.0, 1.0, 1.0, 1.0, 1.0, 1.0, 1.0, 1.0, 1.0, 1.0, 1.0, 1.0, 1.0, 1.0, 1.0, 1.0, 1.0, 1.0, 1.0, 1.0, 1.0, 1.0, 1.0, 1.0, 1.0, 1.0, 1.0, 1.0, 1.0, 1.0, 1.0, 1.0, 1.0, 1.0, 1.0, 1.0, 1.0, 1.0, 1.0, 1.0, 1.0, 1.0, 1.0, 1.0, 1.0, 1.0, 1.0, 1.0, 1.0, 1.0, 1.0, 1.0, 1.0, 1.0, 1.0, 1.0, 1.0, 1.0, 1.0, 1.0, 1.0, 1.0, 1.0, 1.0, 1.0, 1.0, 1.0, 1.0, 1.0, 1.0, 1.0, 1.0, 1.0, 1.0, 1.0, 1.0, 1.0, 1.0, 1.0, 1.0, 1.0, 1.0, 1.0, 1.0, 1.0, 1.0, 1.0, 1.0, 1.0, 1.0, 1.0, 1.0, 1.0, 1.0, 1.0, 1.0, 1.0, 1.0, 1.0, 1.0, 1.0, 1.0, 1.0, 1.0, 1.0, 1.0, 1.0, 1.0, 1.0, 1.0, 1.0, 1.0, 1.0, 1.0, 1.0, 1.0, 1.0, 1.0, 1.0, 1.0, 1.0, 1.0, 1.0, 1.0, 1.0, 1.0, 1.0, 1.0, 1.0, 1.0, 1.0, 1.0, 1.0, 1.0, 1.0, 1.0, 1.0, 1.0, 1.0, 1.0, 1.0, 1.0, 1.0, 1.0, 1.0, 1.0, 1.0, 1.0, 1.0, 1.0, 1.0, 1.0, 1.0, 1.0, 1.0, 1.0, 1.0, 1.0, 1.0, 1.0, 1.0, 1.0, 1.0, 1.0, 1.0, 1.0, 1.0, 1.0, 1.0, 1.0, 1.0, 1.0, 1.0, 1.0, 1.0, 1.0, 1.0, 1.0, 1.0, 1.0, 1.0, 1.0, 1.0, 1.0, 1.0, 1.0, 1.0, 1.0, 1.0, 1.0, 1.0, 1.0, 1.0, 1.0, 1.0, 1.0, 1.0, 1.0, 1.0, 1.0, 1.0, 1.0, 1.0, 1.0, 1.0, 1.0, 1.0, 1.0, 1.0, 1.0, 1.0, 1.0, 1.0, 1.0, 1.0, 1.0, 1.0, 1.0, 1.0, 1.0, 1.0, 1.0, 1.0, 1.0, 1.0, 1.0, 1.0, 1.0, 1.0, 1.0, 1.0, 1.0, 1.0, 1.0, 1.0, 1.0, 1.0, 1.0, 1.0, 1.0, 1.0, 1.0, 1.0, 1.0, 1.0, 1.0, 1.0, 1.0, 1.0, 1.0, 1.0, 1.0, 1.0, 1.0, 1.0, 1.0, 1.0, 1.0, 1.0, 1.0, 1.0, 1.0, 1.0, 1.0, 1.0, 1.0, 1.0, 1.0, 1.0, 1.0, 1.0, 1.0, 1.0, 1.0, 1.0, 1.0, 1.0, 1.0, 1.0, 1.0, 1.0, 1.0, 1.0, 1.0, 1.0, 1.0, 1.0, 1.0, 1.0, 1.0, 1.0, 1.0, 1.0, 1.0, 1.0, 1.0, 1.0, 1.0, 1.0, 1.0, 1.0, 1.0, 1.0, 1.0, 1.0, 1.0, 1.0, 1.0, 1.0, 1.0, 1.0, 1.0, 1.0, 1.0, 1.0, 1.0, 1.0, 1.0, 1.0, 1.0, 1.0, 1.0, 1.0, 1.0, 1.0, 1.0, 1.0, 1.0, 1.0, 1.0, 1.0, 1.0, 1.0, 1.0, 1.0, 1.0, 1.0, 1.0, 1.0, 1.0, 1.0, 1.0, 1.0, 1.0, 1.0, 1.0, 1.0, 1.0, 1.0, 1.0, 1.0, 1.0, 1.0, 1.0, 1.0, 1.0, 1.0, 1.0, 1.0, 1.0, 1.0, 1.0, 1.0, 1.0, 1.0, 1.0, 1.0, 1.0, 1.0, 1.0, 1.0, 1.0, 1.0, 1.0, 1.0, 1.0, 1.0, 1.0, 1.0, 1.0, 1.0, 1.0, 1.0, 1.0, 1.0, 1.0, 1.0, 1.0, 1.0, 1.0, 1.0, 1.0, 1.0, 1.0, 1.0, 1.0, 1.0, 1.0, 1.0, 1.0, 1.0, 1.0, 1.0, 1.0, 1.0, 1.0, 1.0, 1.0, 1.0, 1.0, 1.0, 1.0, 1.0, 1.0, 1.0, 1.0, 1.0, 1.0, 1.0, 1.0, 1.0, 1.0, 1.0, 1.0, 1.0, 1.0, 1.0, 1.0, 1.0, 1.0, 1.0, 1.0, 1.0, 1.0, 1.0, 1.0, 1.0, 1.0, 1.0, 1.0, 1.0, 1.0, 1.0, 1.0, 1.0, 1.0, 1.0, 1.0, 1.0, 1.0, 1.0, 1.0, 1.0, 1.0, 1.0, 1.0, 1.0, 1.0, 1.0, 1.0, 1.0, 1.0, 1.0, 1.0, 1.0, 1.0, 1.0, 1.0, 1.0, 1.0, 1.0, 1.0, 1.0, 1.0, 1.0, 1.0, 1.0, 1.0, 1.0, 1.0, 1.0, 1.0, 1.0, 1.0, 1.0, 1.0, 1.0, 1.0, 1.0, 1.0, 1.0, 1.0, 1.0, 1.0, 1.0, 1.0, 1.0, 1.0, 1.0, 1.0, 1.0, 1.0, 1.0, 1.0, 1.0, 1.0, 1.0, 1.0, 1.0, 1.0, 1.0, 1.0, 1.0, 1.0, 1.0, 1.0, 1.0, 1.0, 1.0, 1.0, 1.0, 1.0, 1.0, 1.0, 1.0, 1.0, 1.0, 1.0, 1.0, 1.0, 1.0, 1.0, 1.0, 1.0, 1.0, 1.0, 1.0, 1.0, 1.0, 1.0, 1.0, 1.0, 1.0, 1.0, 1.0, 1.0, 1.0, 1.0, 1.0, 1.0, 1.0, 1.0, 1.0, 1.0, 1.0, 1.0, 1.0, 1.0, 1.0, 1.0, 1.0, 1.0, 1.0, 1.0, 1.0, 1.0, 1.0, 1.0, 1.0, 1.0, 1.0, 1.0, 1.0, 1.0, 1.0, 1.0, 1.0, 1.0, 1.0, 1.0, 1.0, 1.0, 1.0, 1.0, 1.0, 1.0, 1.0, 1.0, 1.0, 1.0, 1.0, 1.0, 1.0, 1.0, 1.0, 1.0, 1.0, 1.0, 1.0, 1.0, 1.0, 1.0, 1.0, 1.0, 1.0, 1.0, 1.0, 1.0, 1.0, 1.0, 1.0, 1.0, 1.0, 1.0, 1.0, 1.0, 1.0, 1.0, 1.0, 1.0, 1.0, 1.0, 1.0, 1.0, 1.0, 1.0, 1.0, 1.0, 1.0, 1.0, 1.0, 1.0, 1.0, 1.0, 1.0, 1.0, 1.0, 1.0, 1.0, 1.0, 1.0, 1.0, 1.0, 1.0, 1.0, 1.0, 1.0, 1.0, 1.0, 1.0, 1.0, 1.0, 1.0, 1.0, 1.0, 1.0, 1.0, 1.0, 1.0, 1.0, 1.0, 1.0, 1.0, 1.0, 1.0, 1.0, 1.0, 1.0, 1.0, 1.0, 1.0, 1.0, 1.0, 1.0, 1.0, 1.0, 1.0, 1.0, 1.0, 1.0, 1.0, 1.0, 1.0, 1.0, 1.0, 1.0, 1.0, 1.0, 1.0, 1.0, 1.0, 1.0, 1.0, 1.0, 1.0, 1.0, 1.0, 1.0, 1.0, 1.0, 1.0, 1.0, 1.0, 1.0, 1.0, 1.0, 1.0, 1.0, 1.0, 1.0, 1.0, 1.0, 1.0, 1.0, 1.0, 1.0, 1.0, 1.0, 1.0, 1.0, 1.0, 1.0, 1.0, 1.0, 1.0, 1.0, 1.0, 1.0, 1.0, 1.0, 1.0, 1.0, 1.0, 1.0, 1.0, 1.0, 1.0, 1.0, 1.0, 1.0, 1.0, 1.0, 1.0, 1.0, 1.0, 1.0, 1.0, 1.0, 1.0, 1.0, 1.0, 1.0, 1.0, 1.0, 1.0, 1.0, 1.0, 1.0, 1.0, 1.0, 1.0, 1.0, 1.0, 1.0, 1.0, 1.0, 1.0, 1.0, 1.0, 1.0, 1.0, 1.0, 1.0, 1.0, 1.0, 1.0, 1.0, 1.0, 1.0, 1.0, 1.0, 1.0, 1.0, 1.0, 1.0, 1.0, 1.0, 1.0, 1.0, 1.0, 1.0, 1.0, 1.0, 1.0, 1.0, 1.0, 1.0, 1.0, 1.0, 1.0, 1.0, 1.0, 1.0, 1.0, 1.0, 1.0, 1.0, 1.0, 1.0, 1.0, 1.0, 1.0, 1.0, 1.0, 1.0, 1.0, 1.0, 1.0, 1.0, 1.0, 1.0, 1.0, 1.0, 1.0, 1.0, 1.0, 1.0, 1.0, 1.0, 1.0, 1.0, 1.0, 1.0, 1.0, 1.0, 1.0, 1.0, 1.0, 1.0, 1.0, 1.0, 1.0, 1.0, 1.0, 1.0, 1.0, 1.0, 1.0, 1.0, 1.0, 1.0, 1.0, 1.0, 1.0, 1.0, 1.0, 1.0, 1.0, 1.0, 1.0, 1.0, 1.0, 1.0, 1.0])
me_cube_002.use_remesh_preserve_volume = False
me_cube_002.use_remesh_preserve_attributes = False
me_cube_002.use_mirror_vertex_groups = False
me_cube_002.update()

# ---- objects
ob_cylinder = bpy.data.objects.new('Cylinder', me_cylinder)
ob_cube = bpy.data.objects.new('Cube', me_cube_002)

# ---- transforms, parenting, visibility, modifiers, constraints
ob_cylinder.location = (0.0, -3.436, 0.1414)
ob_cylinder.rotation_euler = (1.571, 0.0, 0.0)
ob_cylinder.scale = (0.5231, 0.5231, 0.9151)
ob_cylinder.lineart.crease_threshold = 0.0
ob_cube.location = (0.0, 0.0, 0.0)
ob_cube.scale = (1.073, 0.6268, 0.6268)
ob_cube.lock_location = (True, False, False)
ob_cube.lineart.crease_threshold = 0.0
_m = ob_cube.modifiers.new('Mirror', 'MIRROR')

# ---- collection membership
col_collection_1.objects.link(ob_cylinder)
col_collection_1.objects.link(ob_cube)

# ---- scene / render settings (as saved in the file)
scene.frame_start = 1; scene.frame_end = 250; scene.frame_set(1)
scene.render.engine = 'BLENDER_EEVEE_NEXT'
scene.render.image_settings.color_mode = 'RGB'
scene.render.image_settings.compression = 90
scene.render.resolution_percentage = 50
scene.render.dither_intensity = 0.0
scene.cycles.use_denoising = False
scene.cycles.samples = 10
scene.cycles.sampling_pattern = 'TABULATED_SOBOL'
scene.cycles.light_sampling_threshold = 0.0
scene.cycles.use_adaptive_sampling = False
scene.cycles.use_light_tree = False
scene.cycles.blur_glossy = 0.0
scene.cycles.volume_bounces = 1
scene.cycles.pixel_filter_type = 'GAUSSIAN'
scene.cycles.sample_clamp_indirect = 0.0
scene.view_settings.view_transform = 'Standard'
bpy.context.view_layer.update()

# ---- added for rendering (the .blend has no active camera and no usable light): camera, sun
cam_auto = bpy.data.cameras.new('AutoCamera')
cam_auto.lens = 50.0
cam_auto.sensor_width = 36.0
cam_auto.clip_end = 1000.0
ob_auto_camera = bpy.data.objects.new('AutoCamera', cam_auto)
scene.collection.objects.link(ob_auto_camera)
ob_auto_camera.location = (10.509, -13.5931, 8.76954)
ob_auto_camera.rotation_euler = (1.09748, -7.21219e-08, 0.694738)
scene.camera = ob_auto_camera
light_auto_sun = bpy.data.lights.new('AutoSun', 'SUN')
light_auto_sun.energy = 3.0
light_auto_sun.angle = 0.0523599
ob_auto_sun = bpy.data.objects.new('AutoSun', light_auto_sun)
scene.collection.objects.link(ob_auto_sun)
ob_auto_sun.rotation_euler = (0.872665, 0.174533, 0.523599)
bpy.context.view_layer.update()
